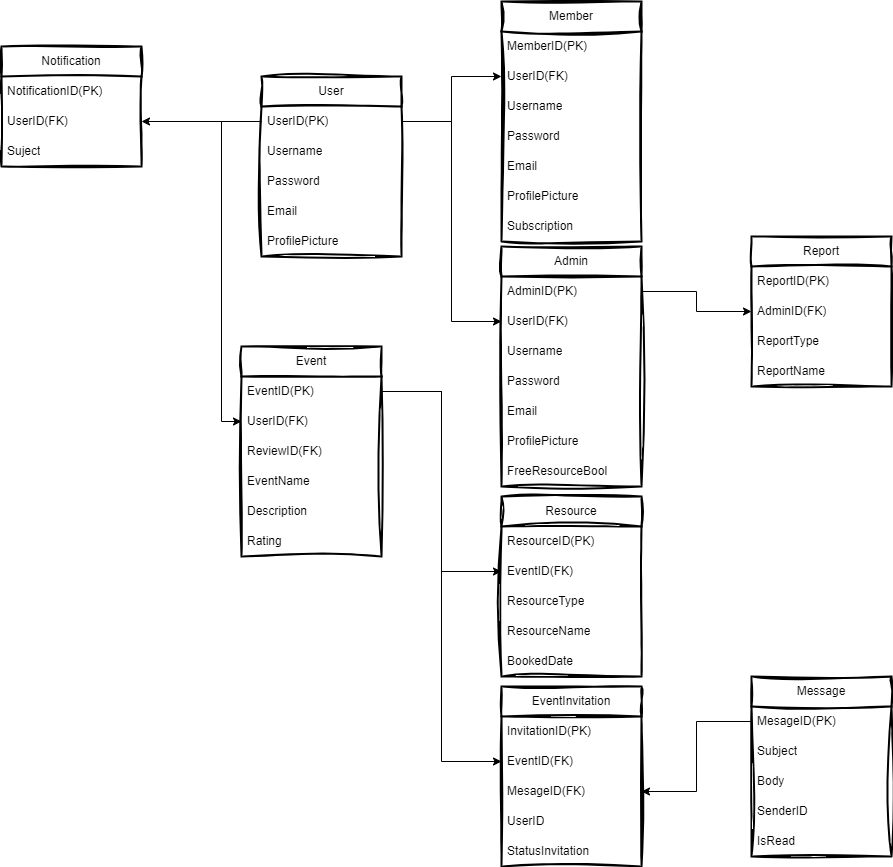

The diagram above was exported from draw.io. Its source (the exported page's mxGraphModel, read from the mxfile embedded in the PNG):
<mxGraphModel dx="1843" dy="757" grid="1" gridSize="10" guides="1" tooltips="1" connect="1" arrows="1" fold="1" page="1" pageScale="1" pageWidth="3300" pageHeight="4681" math="0" shadow="0">
  <root>
    <mxCell id="0" />
    <mxCell id="1" parent="0" />
    <mxCell id="TAJTb0qL-Wq88qd_iJcL-1" value="User" style="swimlane;fontStyle=0;childLayout=stackLayout;horizontal=1;startSize=30;horizontalStack=0;resizeParent=1;resizeParentMax=0;resizeLast=0;collapsible=1;marginBottom=0;whiteSpace=wrap;html=1;sketch=1;curveFitting=1;jiggle=2;strokeWidth=2;" parent="1" vertex="1">
      <mxGeometry x="300" y="120" width="140" height="180" as="geometry" />
    </mxCell>
    <mxCell id="TAJTb0qL-Wq88qd_iJcL-2" value="UserID(PK)" style="text;strokeColor=none;fillColor=none;align=left;verticalAlign=middle;spacingLeft=4;spacingRight=4;overflow=hidden;points=[[0,0.5],[1,0.5]];portConstraint=eastwest;rotatable=0;whiteSpace=wrap;html=1;" parent="TAJTb0qL-Wq88qd_iJcL-1" vertex="1">
      <mxGeometry y="30" width="140" height="30" as="geometry" />
    </mxCell>
    <mxCell id="TAJTb0qL-Wq88qd_iJcL-3" value="Username" style="text;strokeColor=none;fillColor=none;align=left;verticalAlign=middle;spacingLeft=4;spacingRight=4;overflow=hidden;points=[[0,0.5],[1,0.5]];portConstraint=eastwest;rotatable=0;whiteSpace=wrap;html=1;" parent="TAJTb0qL-Wq88qd_iJcL-1" vertex="1">
      <mxGeometry y="60" width="140" height="30" as="geometry" />
    </mxCell>
    <mxCell id="TAJTb0qL-Wq88qd_iJcL-4" value="Password" style="text;strokeColor=none;fillColor=none;align=left;verticalAlign=middle;spacingLeft=4;spacingRight=4;overflow=hidden;points=[[0,0.5],[1,0.5]];portConstraint=eastwest;rotatable=0;whiteSpace=wrap;html=1;" parent="TAJTb0qL-Wq88qd_iJcL-1" vertex="1">
      <mxGeometry y="90" width="140" height="30" as="geometry" />
    </mxCell>
    <mxCell id="TAJTb0qL-Wq88qd_iJcL-5" value="Email" style="text;strokeColor=none;fillColor=none;align=left;verticalAlign=middle;spacingLeft=4;spacingRight=4;overflow=hidden;points=[[0,0.5],[1,0.5]];portConstraint=eastwest;rotatable=0;whiteSpace=wrap;html=1;" parent="TAJTb0qL-Wq88qd_iJcL-1" vertex="1">
      <mxGeometry y="120" width="140" height="30" as="geometry" />
    </mxCell>
    <mxCell id="TAJTb0qL-Wq88qd_iJcL-13" value="ProfilePicture" style="text;strokeColor=none;fillColor=none;align=left;verticalAlign=middle;spacingLeft=4;spacingRight=4;overflow=hidden;points=[[0,0.5],[1,0.5]];portConstraint=eastwest;rotatable=0;whiteSpace=wrap;html=1;" parent="TAJTb0qL-Wq88qd_iJcL-1" vertex="1">
      <mxGeometry y="150" width="140" height="30" as="geometry" />
    </mxCell>
    <mxCell id="TAJTb0qL-Wq88qd_iJcL-15" value="Admin" style="swimlane;fontStyle=0;childLayout=stackLayout;horizontal=1;startSize=30;horizontalStack=0;resizeParent=1;resizeParentMax=0;resizeLast=0;collapsible=1;marginBottom=0;whiteSpace=wrap;html=1;sketch=1;curveFitting=1;jiggle=2;strokeWidth=2;" parent="1" vertex="1">
      <mxGeometry x="540" y="290" width="140" height="240" as="geometry" />
    </mxCell>
    <mxCell id="TAJTb0qL-Wq88qd_iJcL-16" value="AdminID(PK)" style="text;strokeColor=none;fillColor=none;align=left;verticalAlign=middle;spacingLeft=4;spacingRight=4;overflow=hidden;points=[[0,0.5],[1,0.5]];portConstraint=eastwest;rotatable=0;whiteSpace=wrap;html=1;" parent="TAJTb0qL-Wq88qd_iJcL-15" vertex="1">
      <mxGeometry y="30" width="140" height="30" as="geometry" />
    </mxCell>
    <mxCell id="cAd-38XY5HuB-bspVxoX-39" value="UserID(FK)" style="text;strokeColor=none;fillColor=none;align=left;verticalAlign=middle;spacingLeft=4;spacingRight=4;overflow=hidden;points=[[0,0.5],[1,0.5]];portConstraint=eastwest;rotatable=0;whiteSpace=wrap;html=1;" vertex="1" parent="TAJTb0qL-Wq88qd_iJcL-15">
      <mxGeometry y="60" width="140" height="30" as="geometry" />
    </mxCell>
    <mxCell id="cAd-38XY5HuB-bspVxoX-105" value="Username" style="text;strokeColor=none;fillColor=none;align=left;verticalAlign=middle;spacingLeft=4;spacingRight=4;overflow=hidden;points=[[0,0.5],[1,0.5]];portConstraint=eastwest;rotatable=0;whiteSpace=wrap;html=1;" vertex="1" parent="TAJTb0qL-Wq88qd_iJcL-15">
      <mxGeometry y="90" width="140" height="30" as="geometry" />
    </mxCell>
    <mxCell id="cAd-38XY5HuB-bspVxoX-106" value="Password" style="text;strokeColor=none;fillColor=none;align=left;verticalAlign=middle;spacingLeft=4;spacingRight=4;overflow=hidden;points=[[0,0.5],[1,0.5]];portConstraint=eastwest;rotatable=0;whiteSpace=wrap;html=1;" vertex="1" parent="TAJTb0qL-Wq88qd_iJcL-15">
      <mxGeometry y="120" width="140" height="30" as="geometry" />
    </mxCell>
    <mxCell id="cAd-38XY5HuB-bspVxoX-107" value="Email" style="text;strokeColor=none;fillColor=none;align=left;verticalAlign=middle;spacingLeft=4;spacingRight=4;overflow=hidden;points=[[0,0.5],[1,0.5]];portConstraint=eastwest;rotatable=0;whiteSpace=wrap;html=1;" vertex="1" parent="TAJTb0qL-Wq88qd_iJcL-15">
      <mxGeometry y="150" width="140" height="30" as="geometry" />
    </mxCell>
    <mxCell id="cAd-38XY5HuB-bspVxoX-108" value="ProfilePicture" style="text;strokeColor=none;fillColor=none;align=left;verticalAlign=middle;spacingLeft=4;spacingRight=4;overflow=hidden;points=[[0,0.5],[1,0.5]];portConstraint=eastwest;rotatable=0;whiteSpace=wrap;html=1;" vertex="1" parent="TAJTb0qL-Wq88qd_iJcL-15">
      <mxGeometry y="180" width="140" height="30" as="geometry" />
    </mxCell>
    <mxCell id="cAd-38XY5HuB-bspVxoX-41" value="FreeResourceBool" style="text;strokeColor=none;fillColor=none;align=left;verticalAlign=middle;spacingLeft=4;spacingRight=4;overflow=hidden;points=[[0,0.5],[1,0.5]];portConstraint=eastwest;rotatable=0;whiteSpace=wrap;html=1;" vertex="1" parent="TAJTb0qL-Wq88qd_iJcL-15">
      <mxGeometry y="210" width="140" height="30" as="geometry" />
    </mxCell>
    <mxCell id="TAJTb0qL-Wq88qd_iJcL-21" value="Member" style="swimlane;fontStyle=0;childLayout=stackLayout;horizontal=1;startSize=30;horizontalStack=0;resizeParent=1;resizeParentMax=0;resizeLast=0;collapsible=1;marginBottom=0;whiteSpace=wrap;html=1;sketch=1;curveFitting=1;jiggle=2;strokeWidth=2;" parent="1" vertex="1">
      <mxGeometry x="540" y="45" width="140" height="240" as="geometry" />
    </mxCell>
    <mxCell id="TAJTb0qL-Wq88qd_iJcL-22" value="MemberID(PK)" style="text;strokeColor=none;fillColor=none;align=left;verticalAlign=middle;spacingLeft=4;spacingRight=4;overflow=hidden;points=[[0,0.5],[1,0.5]];portConstraint=eastwest;rotatable=0;whiteSpace=wrap;html=1;" parent="TAJTb0qL-Wq88qd_iJcL-21" vertex="1">
      <mxGeometry y="30" width="140" height="30" as="geometry" />
    </mxCell>
    <mxCell id="cAd-38XY5HuB-bspVxoX-37" value="UserID(FK)" style="text;strokeColor=none;fillColor=none;align=left;verticalAlign=middle;spacingLeft=4;spacingRight=4;overflow=hidden;points=[[0,0.5],[1,0.5]];portConstraint=eastwest;rotatable=0;whiteSpace=wrap;html=1;" vertex="1" parent="TAJTb0qL-Wq88qd_iJcL-21">
      <mxGeometry y="60" width="140" height="30" as="geometry" />
    </mxCell>
    <mxCell id="cAd-38XY5HuB-bspVxoX-104" value="Username" style="text;strokeColor=none;fillColor=none;align=left;verticalAlign=middle;spacingLeft=4;spacingRight=4;overflow=hidden;points=[[0,0.5],[1,0.5]];portConstraint=eastwest;rotatable=0;whiteSpace=wrap;html=1;" vertex="1" parent="TAJTb0qL-Wq88qd_iJcL-21">
      <mxGeometry y="90" width="140" height="30" as="geometry" />
    </mxCell>
    <mxCell id="cAd-38XY5HuB-bspVxoX-101" value="Password" style="text;strokeColor=none;fillColor=none;align=left;verticalAlign=middle;spacingLeft=4;spacingRight=4;overflow=hidden;points=[[0,0.5],[1,0.5]];portConstraint=eastwest;rotatable=0;whiteSpace=wrap;html=1;" vertex="1" parent="TAJTb0qL-Wq88qd_iJcL-21">
      <mxGeometry y="120" width="140" height="30" as="geometry" />
    </mxCell>
    <mxCell id="cAd-38XY5HuB-bspVxoX-102" value="Email" style="text;strokeColor=none;fillColor=none;align=left;verticalAlign=middle;spacingLeft=4;spacingRight=4;overflow=hidden;points=[[0,0.5],[1,0.5]];portConstraint=eastwest;rotatable=0;whiteSpace=wrap;html=1;" vertex="1" parent="TAJTb0qL-Wq88qd_iJcL-21">
      <mxGeometry y="150" width="140" height="30" as="geometry" />
    </mxCell>
    <mxCell id="cAd-38XY5HuB-bspVxoX-103" value="ProfilePicture" style="text;strokeColor=none;fillColor=none;align=left;verticalAlign=middle;spacingLeft=4;spacingRight=4;overflow=hidden;points=[[0,0.5],[1,0.5]];portConstraint=eastwest;rotatable=0;whiteSpace=wrap;html=1;" vertex="1" parent="TAJTb0qL-Wq88qd_iJcL-21">
      <mxGeometry y="180" width="140" height="30" as="geometry" />
    </mxCell>
    <mxCell id="TAJTb0qL-Wq88qd_iJcL-27" value="Subscription" style="text;strokeColor=none;fillColor=none;align=left;verticalAlign=middle;spacingLeft=4;spacingRight=4;overflow=hidden;points=[[0,0.5],[1,0.5]];portConstraint=eastwest;rotatable=0;whiteSpace=wrap;html=1;" parent="TAJTb0qL-Wq88qd_iJcL-21" vertex="1">
      <mxGeometry y="210" width="140" height="30" as="geometry" />
    </mxCell>
    <mxCell id="cAd-38XY5HuB-bspVxoX-38" style="edgeStyle=orthogonalEdgeStyle;rounded=0;orthogonalLoop=1;jettySize=auto;html=1;entryX=0;entryY=0.5;entryDx=0;entryDy=0;" edge="1" parent="1" source="TAJTb0qL-Wq88qd_iJcL-2" target="cAd-38XY5HuB-bspVxoX-37">
      <mxGeometry relative="1" as="geometry" />
    </mxCell>
    <mxCell id="cAd-38XY5HuB-bspVxoX-45" style="edgeStyle=orthogonalEdgeStyle;rounded=0;orthogonalLoop=1;jettySize=auto;html=1;entryX=0;entryY=0.5;entryDx=0;entryDy=0;" edge="1" parent="1" source="TAJTb0qL-Wq88qd_iJcL-2" target="cAd-38XY5HuB-bspVxoX-39">
      <mxGeometry relative="1" as="geometry" />
    </mxCell>
    <mxCell id="cAd-38XY5HuB-bspVxoX-46" value="Event" style="swimlane;fontStyle=0;childLayout=stackLayout;horizontal=1;startSize=30;horizontalStack=0;resizeParent=1;resizeParentMax=0;resizeLast=0;collapsible=1;marginBottom=0;whiteSpace=wrap;html=1;sketch=1;curveFitting=1;jiggle=2;strokeWidth=2;" vertex="1" parent="1">
      <mxGeometry x="280" y="390" width="140" height="210" as="geometry" />
    </mxCell>
    <mxCell id="cAd-38XY5HuB-bspVxoX-47" value="EventID(PK)" style="text;strokeColor=none;fillColor=none;align=left;verticalAlign=middle;spacingLeft=4;spacingRight=4;overflow=hidden;points=[[0,0.5],[1,0.5]];portConstraint=eastwest;rotatable=0;whiteSpace=wrap;html=1;" vertex="1" parent="cAd-38XY5HuB-bspVxoX-46">
      <mxGeometry y="30" width="140" height="30" as="geometry" />
    </mxCell>
    <mxCell id="cAd-38XY5HuB-bspVxoX-48" value="UserID(FK)" style="text;strokeColor=none;fillColor=none;align=left;verticalAlign=middle;spacingLeft=4;spacingRight=4;overflow=hidden;points=[[0,0.5],[1,0.5]];portConstraint=eastwest;rotatable=0;whiteSpace=wrap;html=1;" vertex="1" parent="cAd-38XY5HuB-bspVxoX-46">
      <mxGeometry y="60" width="140" height="30" as="geometry" />
    </mxCell>
    <mxCell id="cAd-38XY5HuB-bspVxoX-54" value="ReviewID(FK)" style="text;strokeColor=none;fillColor=none;align=left;verticalAlign=middle;spacingLeft=4;spacingRight=4;overflow=hidden;points=[[0,0.5],[1,0.5]];portConstraint=eastwest;rotatable=0;whiteSpace=wrap;html=1;" vertex="1" parent="cAd-38XY5HuB-bspVxoX-46">
      <mxGeometry y="90" width="140" height="30" as="geometry" />
    </mxCell>
    <mxCell id="cAd-38XY5HuB-bspVxoX-52" value="EventName" style="text;strokeColor=none;fillColor=none;align=left;verticalAlign=middle;spacingLeft=4;spacingRight=4;overflow=hidden;points=[[0,0.5],[1,0.5]];portConstraint=eastwest;rotatable=0;whiteSpace=wrap;html=1;" vertex="1" parent="cAd-38XY5HuB-bspVxoX-46">
      <mxGeometry y="120" width="140" height="30" as="geometry" />
    </mxCell>
    <mxCell id="cAd-38XY5HuB-bspVxoX-53" value="Description" style="text;strokeColor=none;fillColor=none;align=left;verticalAlign=middle;spacingLeft=4;spacingRight=4;overflow=hidden;points=[[0,0.5],[1,0.5]];portConstraint=eastwest;rotatable=0;whiteSpace=wrap;html=1;" vertex="1" parent="cAd-38XY5HuB-bspVxoX-46">
      <mxGeometry y="150" width="140" height="30" as="geometry" />
    </mxCell>
    <mxCell id="cAd-38XY5HuB-bspVxoX-55" value="Rating" style="text;strokeColor=none;fillColor=none;align=left;verticalAlign=middle;spacingLeft=4;spacingRight=4;overflow=hidden;points=[[0,0.5],[1,0.5]];portConstraint=eastwest;rotatable=0;whiteSpace=wrap;html=1;" vertex="1" parent="cAd-38XY5HuB-bspVxoX-46">
      <mxGeometry y="180" width="140" height="30" as="geometry" />
    </mxCell>
    <mxCell id="cAd-38XY5HuB-bspVxoX-57" value="Resource" style="swimlane;fontStyle=0;childLayout=stackLayout;horizontal=1;startSize=30;horizontalStack=0;resizeParent=1;resizeParentMax=0;resizeLast=0;collapsible=1;marginBottom=0;whiteSpace=wrap;html=1;sketch=1;curveFitting=1;jiggle=2;strokeWidth=2;" vertex="1" parent="1">
      <mxGeometry x="540" y="540" width="140" height="180" as="geometry" />
    </mxCell>
    <mxCell id="cAd-38XY5HuB-bspVxoX-58" value="ResourceID(PK)" style="text;strokeColor=none;fillColor=none;align=left;verticalAlign=middle;spacingLeft=4;spacingRight=4;overflow=hidden;points=[[0,0.5],[1,0.5]];portConstraint=eastwest;rotatable=0;whiteSpace=wrap;html=1;" vertex="1" parent="cAd-38XY5HuB-bspVxoX-57">
      <mxGeometry y="30" width="140" height="30" as="geometry" />
    </mxCell>
    <mxCell id="cAd-38XY5HuB-bspVxoX-59" value="EventID(FK)" style="text;strokeColor=none;fillColor=none;align=left;verticalAlign=middle;spacingLeft=4;spacingRight=4;overflow=hidden;points=[[0,0.5],[1,0.5]];portConstraint=eastwest;rotatable=0;whiteSpace=wrap;html=1;" vertex="1" parent="cAd-38XY5HuB-bspVxoX-57">
      <mxGeometry y="60" width="140" height="30" as="geometry" />
    </mxCell>
    <mxCell id="cAd-38XY5HuB-bspVxoX-60" value="ResourceType" style="text;strokeColor=none;fillColor=none;align=left;verticalAlign=middle;spacingLeft=4;spacingRight=4;overflow=hidden;points=[[0,0.5],[1,0.5]];portConstraint=eastwest;rotatable=0;whiteSpace=wrap;html=1;" vertex="1" parent="cAd-38XY5HuB-bspVxoX-57">
      <mxGeometry y="90" width="140" height="30" as="geometry" />
    </mxCell>
    <mxCell id="cAd-38XY5HuB-bspVxoX-66" value="ResourceName" style="text;strokeColor=none;fillColor=none;align=left;verticalAlign=middle;spacingLeft=4;spacingRight=4;overflow=hidden;points=[[0,0.5],[1,0.5]];portConstraint=eastwest;rotatable=0;whiteSpace=wrap;html=1;" vertex="1" parent="cAd-38XY5HuB-bspVxoX-57">
      <mxGeometry y="120" width="140" height="30" as="geometry" />
    </mxCell>
    <mxCell id="cAd-38XY5HuB-bspVxoX-67" value="BookedDate" style="text;strokeColor=none;fillColor=none;align=left;verticalAlign=middle;spacingLeft=4;spacingRight=4;overflow=hidden;points=[[0,0.5],[1,0.5]];portConstraint=eastwest;rotatable=0;whiteSpace=wrap;html=1;" vertex="1" parent="cAd-38XY5HuB-bspVxoX-57">
      <mxGeometry y="150" width="140" height="30" as="geometry" />
    </mxCell>
    <mxCell id="cAd-38XY5HuB-bspVxoX-64" style="edgeStyle=orthogonalEdgeStyle;rounded=0;orthogonalLoop=1;jettySize=auto;html=1;entryX=0;entryY=0.5;entryDx=0;entryDy=0;" edge="1" parent="1" source="cAd-38XY5HuB-bspVxoX-47" target="cAd-38XY5HuB-bspVxoX-59">
      <mxGeometry relative="1" as="geometry" />
    </mxCell>
    <mxCell id="cAd-38XY5HuB-bspVxoX-68" style="edgeStyle=orthogonalEdgeStyle;rounded=0;orthogonalLoop=1;jettySize=auto;html=1;entryX=0;entryY=0.5;entryDx=0;entryDy=0;" edge="1" parent="1" source="TAJTb0qL-Wq88qd_iJcL-2" target="cAd-38XY5HuB-bspVxoX-48">
      <mxGeometry relative="1" as="geometry" />
    </mxCell>
    <mxCell id="cAd-38XY5HuB-bspVxoX-69" value="Report" style="swimlane;fontStyle=0;childLayout=stackLayout;horizontal=1;startSize=30;horizontalStack=0;resizeParent=1;resizeParentMax=0;resizeLast=0;collapsible=1;marginBottom=0;whiteSpace=wrap;html=1;sketch=1;curveFitting=1;jiggle=2;strokeWidth=2;" vertex="1" parent="1">
      <mxGeometry x="790" y="280" width="140" height="150" as="geometry" />
    </mxCell>
    <mxCell id="cAd-38XY5HuB-bspVxoX-70" value="ReportID(PK)" style="text;strokeColor=none;fillColor=none;align=left;verticalAlign=middle;spacingLeft=4;spacingRight=4;overflow=hidden;points=[[0,0.5],[1,0.5]];portConstraint=eastwest;rotatable=0;whiteSpace=wrap;html=1;" vertex="1" parent="cAd-38XY5HuB-bspVxoX-69">
      <mxGeometry y="30" width="140" height="30" as="geometry" />
    </mxCell>
    <mxCell id="cAd-38XY5HuB-bspVxoX-71" value="AdminID(FK)" style="text;strokeColor=none;fillColor=none;align=left;verticalAlign=middle;spacingLeft=4;spacingRight=4;overflow=hidden;points=[[0,0.5],[1,0.5]];portConstraint=eastwest;rotatable=0;whiteSpace=wrap;html=1;" vertex="1" parent="cAd-38XY5HuB-bspVxoX-69">
      <mxGeometry y="60" width="140" height="30" as="geometry" />
    </mxCell>
    <mxCell id="cAd-38XY5HuB-bspVxoX-72" value="&lt;span style=&quot;text-align: center;&quot;&gt;Report&lt;/span&gt;Type" style="text;strokeColor=none;fillColor=none;align=left;verticalAlign=middle;spacingLeft=4;spacingRight=4;overflow=hidden;points=[[0,0.5],[1,0.5]];portConstraint=eastwest;rotatable=0;whiteSpace=wrap;html=1;" vertex="1" parent="cAd-38XY5HuB-bspVxoX-69">
      <mxGeometry y="90" width="140" height="30" as="geometry" />
    </mxCell>
    <mxCell id="cAd-38XY5HuB-bspVxoX-73" value="&lt;span style=&quot;text-align: center;&quot;&gt;Report&lt;/span&gt;Name" style="text;strokeColor=none;fillColor=none;align=left;verticalAlign=middle;spacingLeft=4;spacingRight=4;overflow=hidden;points=[[0,0.5],[1,0.5]];portConstraint=eastwest;rotatable=0;whiteSpace=wrap;html=1;" vertex="1" parent="cAd-38XY5HuB-bspVxoX-69">
      <mxGeometry y="120" width="140" height="30" as="geometry" />
    </mxCell>
    <mxCell id="cAd-38XY5HuB-bspVxoX-75" style="edgeStyle=orthogonalEdgeStyle;rounded=0;orthogonalLoop=1;jettySize=auto;html=1;entryX=0;entryY=0.5;entryDx=0;entryDy=0;" edge="1" parent="1" source="TAJTb0qL-Wq88qd_iJcL-16" target="cAd-38XY5HuB-bspVxoX-69">
      <mxGeometry relative="1" as="geometry" />
    </mxCell>
    <mxCell id="cAd-38XY5HuB-bspVxoX-76" value="EventInvitation" style="swimlane;fontStyle=0;childLayout=stackLayout;horizontal=1;startSize=30;horizontalStack=0;resizeParent=1;resizeParentMax=0;resizeLast=0;collapsible=1;marginBottom=0;whiteSpace=wrap;html=1;sketch=1;curveFitting=1;jiggle=2;strokeWidth=2;" vertex="1" parent="1">
      <mxGeometry x="540" y="730" width="140" height="180" as="geometry" />
    </mxCell>
    <mxCell id="cAd-38XY5HuB-bspVxoX-78" value="InvitationID(PK)" style="text;strokeColor=none;fillColor=none;align=left;verticalAlign=middle;spacingLeft=4;spacingRight=4;overflow=hidden;points=[[0,0.5],[1,0.5]];portConstraint=eastwest;rotatable=0;whiteSpace=wrap;html=1;" vertex="1" parent="cAd-38XY5HuB-bspVxoX-76">
      <mxGeometry y="30" width="140" height="30" as="geometry" />
    </mxCell>
    <mxCell id="cAd-38XY5HuB-bspVxoX-77" value="EventID(FK)" style="text;strokeColor=none;fillColor=none;align=left;verticalAlign=middle;spacingLeft=4;spacingRight=4;overflow=hidden;points=[[0,0.5],[1,0.5]];portConstraint=eastwest;rotatable=0;whiteSpace=wrap;html=1;" vertex="1" parent="cAd-38XY5HuB-bspVxoX-76">
      <mxGeometry y="60" width="140" height="30" as="geometry" />
    </mxCell>
    <mxCell id="cAd-38XY5HuB-bspVxoX-80" value="MesageID(FK)" style="text;strokeColor=none;fillColor=none;align=left;verticalAlign=middle;spacingLeft=4;spacingRight=4;overflow=hidden;points=[[0,0.5],[1,0.5]];portConstraint=eastwest;rotatable=0;whiteSpace=wrap;html=1;" vertex="1" parent="cAd-38XY5HuB-bspVxoX-76">
      <mxGeometry y="90" width="140" height="30" as="geometry" />
    </mxCell>
    <mxCell id="cAd-38XY5HuB-bspVxoX-81" value="UserID" style="text;strokeColor=none;fillColor=none;align=left;verticalAlign=middle;spacingLeft=4;spacingRight=4;overflow=hidden;points=[[0,0.5],[1,0.5]];portConstraint=eastwest;rotatable=0;whiteSpace=wrap;html=1;" vertex="1" parent="cAd-38XY5HuB-bspVxoX-76">
      <mxGeometry y="120" width="140" height="30" as="geometry" />
    </mxCell>
    <mxCell id="cAd-38XY5HuB-bspVxoX-79" value="StatusInvitation" style="text;strokeColor=none;fillColor=none;align=left;verticalAlign=middle;spacingLeft=4;spacingRight=4;overflow=hidden;points=[[0,0.5],[1,0.5]];portConstraint=eastwest;rotatable=0;whiteSpace=wrap;html=1;" vertex="1" parent="cAd-38XY5HuB-bspVxoX-76">
      <mxGeometry y="150" width="140" height="30" as="geometry" />
    </mxCell>
    <mxCell id="cAd-38XY5HuB-bspVxoX-83" style="edgeStyle=orthogonalEdgeStyle;rounded=0;orthogonalLoop=1;jettySize=auto;html=1;entryX=0;entryY=0.5;entryDx=0;entryDy=0;" edge="1" parent="1" source="cAd-38XY5HuB-bspVxoX-47" target="cAd-38XY5HuB-bspVxoX-77">
      <mxGeometry relative="1" as="geometry" />
    </mxCell>
    <mxCell id="cAd-38XY5HuB-bspVxoX-84" value="Message" style="swimlane;fontStyle=0;childLayout=stackLayout;horizontal=1;startSize=30;horizontalStack=0;resizeParent=1;resizeParentMax=0;resizeLast=0;collapsible=1;marginBottom=0;whiteSpace=wrap;html=1;sketch=1;curveFitting=1;jiggle=2;strokeWidth=2;" vertex="1" parent="1">
      <mxGeometry x="790" y="720" width="140" height="180" as="geometry" />
    </mxCell>
    <mxCell id="cAd-38XY5HuB-bspVxoX-85" value="MesageID(PK)" style="text;strokeColor=none;fillColor=none;align=left;verticalAlign=middle;spacingLeft=4;spacingRight=4;overflow=hidden;points=[[0,0.5],[1,0.5]];portConstraint=eastwest;rotatable=0;whiteSpace=wrap;html=1;" vertex="1" parent="cAd-38XY5HuB-bspVxoX-84">
      <mxGeometry y="30" width="140" height="30" as="geometry" />
    </mxCell>
    <mxCell id="cAd-38XY5HuB-bspVxoX-86" value="Subject" style="text;strokeColor=none;fillColor=none;align=left;verticalAlign=middle;spacingLeft=4;spacingRight=4;overflow=hidden;points=[[0,0.5],[1,0.5]];portConstraint=eastwest;rotatable=0;whiteSpace=wrap;html=1;" vertex="1" parent="cAd-38XY5HuB-bspVxoX-84">
      <mxGeometry y="60" width="140" height="30" as="geometry" />
    </mxCell>
    <mxCell id="cAd-38XY5HuB-bspVxoX-87" value="Body" style="text;strokeColor=none;fillColor=none;align=left;verticalAlign=middle;spacingLeft=4;spacingRight=4;overflow=hidden;points=[[0,0.5],[1,0.5]];portConstraint=eastwest;rotatable=0;whiteSpace=wrap;html=1;" vertex="1" parent="cAd-38XY5HuB-bspVxoX-84">
      <mxGeometry y="90" width="140" height="30" as="geometry" />
    </mxCell>
    <mxCell id="cAd-38XY5HuB-bspVxoX-97" value="SenderID" style="text;strokeColor=none;fillColor=none;align=left;verticalAlign=middle;spacingLeft=4;spacingRight=4;overflow=hidden;points=[[0,0.5],[1,0.5]];portConstraint=eastwest;rotatable=0;whiteSpace=wrap;html=1;" vertex="1" parent="cAd-38XY5HuB-bspVxoX-84">
      <mxGeometry y="120" width="140" height="30" as="geometry" />
    </mxCell>
    <mxCell id="cAd-38XY5HuB-bspVxoX-88" value="IsRead" style="text;strokeColor=none;fillColor=none;align=left;verticalAlign=middle;spacingLeft=4;spacingRight=4;overflow=hidden;points=[[0,0.5],[1,0.5]];portConstraint=eastwest;rotatable=0;whiteSpace=wrap;html=1;" vertex="1" parent="cAd-38XY5HuB-bspVxoX-84">
      <mxGeometry y="150" width="140" height="30" as="geometry" />
    </mxCell>
    <mxCell id="cAd-38XY5HuB-bspVxoX-90" style="edgeStyle=orthogonalEdgeStyle;rounded=0;orthogonalLoop=1;jettySize=auto;html=1;entryX=1;entryY=0.5;entryDx=0;entryDy=0;exitX=0;exitY=0.5;exitDx=0;exitDy=0;" edge="1" parent="1" source="cAd-38XY5HuB-bspVxoX-85" target="cAd-38XY5HuB-bspVxoX-80">
      <mxGeometry relative="1" as="geometry" />
    </mxCell>
    <mxCell id="cAd-38XY5HuB-bspVxoX-92" value="Notification" style="swimlane;fontStyle=0;childLayout=stackLayout;horizontal=1;startSize=30;horizontalStack=0;resizeParent=1;resizeParentMax=0;resizeLast=0;collapsible=1;marginBottom=0;whiteSpace=wrap;html=1;sketch=1;curveFitting=1;jiggle=2;strokeWidth=2;" vertex="1" parent="1">
      <mxGeometry x="40" y="90" width="140" height="120" as="geometry" />
    </mxCell>
    <mxCell id="cAd-38XY5HuB-bspVxoX-93" value="NotificationID(PK)" style="text;strokeColor=none;fillColor=none;align=left;verticalAlign=middle;spacingLeft=4;spacingRight=4;overflow=hidden;points=[[0,0.5],[1,0.5]];portConstraint=eastwest;rotatable=0;whiteSpace=wrap;html=1;" vertex="1" parent="cAd-38XY5HuB-bspVxoX-92">
      <mxGeometry y="30" width="140" height="30" as="geometry" />
    </mxCell>
    <mxCell id="cAd-38XY5HuB-bspVxoX-99" value="UserID(FK)" style="text;strokeColor=none;fillColor=none;align=left;verticalAlign=middle;spacingLeft=4;spacingRight=4;overflow=hidden;points=[[0,0.5],[1,0.5]];portConstraint=eastwest;rotatable=0;whiteSpace=wrap;html=1;" vertex="1" parent="cAd-38XY5HuB-bspVxoX-92">
      <mxGeometry y="60" width="140" height="30" as="geometry" />
    </mxCell>
    <mxCell id="cAd-38XY5HuB-bspVxoX-94" value="Suject" style="text;strokeColor=none;fillColor=none;align=left;verticalAlign=middle;spacingLeft=4;spacingRight=4;overflow=hidden;points=[[0,0.5],[1,0.5]];portConstraint=eastwest;rotatable=0;whiteSpace=wrap;html=1;" vertex="1" parent="cAd-38XY5HuB-bspVxoX-92">
      <mxGeometry y="90" width="140" height="30" as="geometry" />
    </mxCell>
    <mxCell id="cAd-38XY5HuB-bspVxoX-100" style="edgeStyle=orthogonalEdgeStyle;rounded=0;orthogonalLoop=1;jettySize=auto;html=1;entryX=1;entryY=0.5;entryDx=0;entryDy=0;" edge="1" parent="1" source="TAJTb0qL-Wq88qd_iJcL-2" target="cAd-38XY5HuB-bspVxoX-99">
      <mxGeometry relative="1" as="geometry" />
    </mxCell>
  </root>
</mxGraphModel>